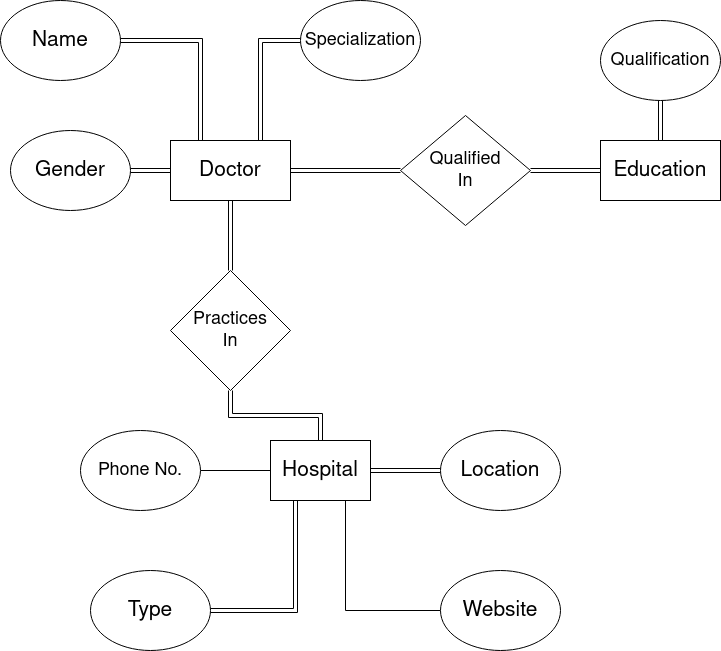

The diagram above was exported from draw.io. Its source (the exported page's mxGraphModel, read from the mxfile embedded in the PNG):
<mxGraphModel dx="1718" dy="454" grid="1" gridSize="10" guides="1" tooltips="1" connect="1" arrows="1" fold="1" page="1" pageScale="1" pageWidth="850" pageHeight="1100" math="0" shadow="0">
  <root>
    <mxCell id="0" />
    <mxCell id="1" parent="0" />
    <mxCell id="qUf2hzk51wOvBfaYsFrn-14" style="edgeStyle=orthogonalEdgeStyle;shape=link;rounded=0;orthogonalLoop=1;jettySize=auto;html=1;entryX=0;entryY=0.5;entryDx=0;entryDy=0;endArrow=none;endFill=0;" parent="1" source="qUf2hzk51wOvBfaYsFrn-1" target="qUf2hzk51wOvBfaYsFrn-13" edge="1">
      <mxGeometry relative="1" as="geometry" />
    </mxCell>
    <mxCell id="qUf2hzk51wOvBfaYsFrn-28" style="edgeStyle=orthogonalEdgeStyle;rounded=0;orthogonalLoop=1;jettySize=auto;html=1;endArrow=none;endFill=0;shape=link;" parent="1" source="qUf2hzk51wOvBfaYsFrn-1" target="qUf2hzk51wOvBfaYsFrn-17" edge="1">
      <mxGeometry relative="1" as="geometry" />
    </mxCell>
    <mxCell id="qUf2hzk51wOvBfaYsFrn-31" style="edgeStyle=orthogonalEdgeStyle;shape=link;rounded=0;orthogonalLoop=1;jettySize=auto;html=1;exitX=0.25;exitY=0;exitDx=0;exitDy=0;entryX=1;entryY=0.5;entryDx=0;entryDy=0;endArrow=none;endFill=0;" parent="1" source="qUf2hzk51wOvBfaYsFrn-1" target="qUf2hzk51wOvBfaYsFrn-2" edge="1">
      <mxGeometry relative="1" as="geometry" />
    </mxCell>
    <mxCell id="qUf2hzk51wOvBfaYsFrn-1" value="&lt;font style=&quot;font-size: 21px&quot;&gt;Doctor&lt;/font&gt;" style="rounded=0;whiteSpace=wrap;html=1;" parent="1" vertex="1">
      <mxGeometry x="120" y="160" width="120" height="60" as="geometry" />
    </mxCell>
    <mxCell id="qUf2hzk51wOvBfaYsFrn-2" value="&lt;font style=&quot;font-size: 21px&quot;&gt;Name&lt;/font&gt;" style="ellipse;whiteSpace=wrap;html=1;" parent="1" vertex="1">
      <mxGeometry x="-50" y="20" width="120" height="80" as="geometry" />
    </mxCell>
    <mxCell id="qUf2hzk51wOvBfaYsFrn-33" style="edgeStyle=orthogonalEdgeStyle;shape=link;rounded=0;orthogonalLoop=1;jettySize=auto;html=1;exitX=0;exitY=0.5;exitDx=0;exitDy=0;endArrow=none;endFill=0;" parent="1" source="qUf2hzk51wOvBfaYsFrn-5" target="qUf2hzk51wOvBfaYsFrn-1" edge="1">
      <mxGeometry relative="1" as="geometry">
        <Array as="points">
          <mxPoint x="210" y="60" />
        </Array>
      </mxGeometry>
    </mxCell>
    <mxCell id="qUf2hzk51wOvBfaYsFrn-5" value="&lt;font style=&quot;font-size: 18px&quot;&gt;Specialization&lt;/font&gt;" style="ellipse;whiteSpace=wrap;html=1;" parent="1" vertex="1">
      <mxGeometry x="250" y="20" width="120" height="80" as="geometry" />
    </mxCell>
    <mxCell id="qUf2hzk51wOvBfaYsFrn-9" value="&lt;font style=&quot;font-size: 21px&quot;&gt;Education&lt;/font&gt;" style="rounded=0;whiteSpace=wrap;html=1;" parent="1" vertex="1">
      <mxGeometry x="550" y="160" width="120" height="60" as="geometry" />
    </mxCell>
    <mxCell id="qUf2hzk51wOvBfaYsFrn-12" style="edgeStyle=orthogonalEdgeStyle;shape=link;rounded=0;orthogonalLoop=1;jettySize=auto;html=1;exitX=0.5;exitY=1;exitDx=0;exitDy=0;entryX=0.5;entryY=0;entryDx=0;entryDy=0;endArrow=none;endFill=0;" parent="1" source="qUf2hzk51wOvBfaYsFrn-11" target="qUf2hzk51wOvBfaYsFrn-9" edge="1">
      <mxGeometry relative="1" as="geometry" />
    </mxCell>
    <mxCell id="qUf2hzk51wOvBfaYsFrn-11" value="&lt;font style=&quot;font-size: 18px&quot;&gt;Qualification&lt;/font&gt;" style="ellipse;whiteSpace=wrap;html=1;" parent="1" vertex="1">
      <mxGeometry x="550" y="40" width="120" height="80" as="geometry" />
    </mxCell>
    <mxCell id="qUf2hzk51wOvBfaYsFrn-15" style="edgeStyle=orthogonalEdgeStyle;shape=link;rounded=0;orthogonalLoop=1;jettySize=auto;html=1;entryX=0;entryY=0.5;entryDx=0;entryDy=0;endArrow=none;endFill=0;" parent="1" source="qUf2hzk51wOvBfaYsFrn-13" target="qUf2hzk51wOvBfaYsFrn-9" edge="1">
      <mxGeometry relative="1" as="geometry" />
    </mxCell>
    <mxCell id="qUf2hzk51wOvBfaYsFrn-13" value="&lt;div style=&quot;font-size: 18px&quot;&gt;&lt;font style=&quot;font-size: 18px&quot;&gt;Qualified&lt;/font&gt;&lt;/div&gt;&lt;div style=&quot;font-size: 18px&quot;&gt;&lt;font style=&quot;font-size: 18px&quot;&gt;In&lt;/font&gt;&lt;br&gt;&lt;/div&gt;" style="rhombus;whiteSpace=wrap;html=1;" parent="1" vertex="1">
      <mxGeometry x="350" y="135" width="130" height="110" as="geometry" />
    </mxCell>
    <mxCell id="qUf2hzk51wOvBfaYsFrn-17" value="&lt;div style=&quot;font-size: 18px&quot;&gt;&lt;font style=&quot;font-size: 18px&quot;&gt;Practices&lt;/font&gt;&lt;/div&gt;&lt;div style=&quot;font-size: 18px&quot;&gt;&lt;font style=&quot;font-size: 18px&quot;&gt;In&lt;/font&gt;&lt;br&gt;&lt;/div&gt;" style="rhombus;whiteSpace=wrap;html=1;" parent="1" vertex="1">
      <mxGeometry x="120" y="290" width="120" height="120" as="geometry" />
    </mxCell>
    <mxCell id="qUf2hzk51wOvBfaYsFrn-20" style="edgeStyle=orthogonalEdgeStyle;rounded=0;orthogonalLoop=1;jettySize=auto;html=1;entryX=1;entryY=0.5;entryDx=0;entryDy=0;endArrow=none;endFill=0;" parent="1" source="qUf2hzk51wOvBfaYsFrn-18" target="qUf2hzk51wOvBfaYsFrn-19" edge="1">
      <mxGeometry relative="1" as="geometry" />
    </mxCell>
    <mxCell id="qUf2hzk51wOvBfaYsFrn-29" style="edgeStyle=orthogonalEdgeStyle;shape=link;rounded=0;orthogonalLoop=1;jettySize=auto;html=1;entryX=0.5;entryY=1;entryDx=0;entryDy=0;endArrow=none;endFill=0;" parent="1" source="qUf2hzk51wOvBfaYsFrn-18" target="qUf2hzk51wOvBfaYsFrn-17" edge="1">
      <mxGeometry relative="1" as="geometry" />
    </mxCell>
    <mxCell id="qUf2hzk51wOvBfaYsFrn-18" value="&lt;font style=&quot;font-size: 21px&quot;&gt;Hospital&lt;/font&gt;" style="rounded=0;whiteSpace=wrap;html=1;" parent="1" vertex="1">
      <mxGeometry x="220" y="460" width="100" height="60" as="geometry" />
    </mxCell>
    <mxCell id="qUf2hzk51wOvBfaYsFrn-19" value="&lt;font style=&quot;font-size: 18px&quot;&gt;Phone No.&lt;/font&gt;" style="ellipse;whiteSpace=wrap;html=1;" parent="1" vertex="1">
      <mxGeometry x="30" y="450" width="120" height="80" as="geometry" />
    </mxCell>
    <mxCell id="qUf2hzk51wOvBfaYsFrn-22" style="edgeStyle=orthogonalEdgeStyle;rounded=0;orthogonalLoop=1;jettySize=auto;html=1;entryX=1;entryY=0.5;entryDx=0;entryDy=0;endArrow=none;endFill=0;shape=link;" parent="1" source="qUf2hzk51wOvBfaYsFrn-21" target="qUf2hzk51wOvBfaYsFrn-18" edge="1">
      <mxGeometry relative="1" as="geometry" />
    </mxCell>
    <mxCell id="qUf2hzk51wOvBfaYsFrn-21" value="&lt;font style=&quot;font-size: 21px&quot;&gt;Location&lt;/font&gt;" style="ellipse;whiteSpace=wrap;html=1;" parent="1" vertex="1">
      <mxGeometry x="390" y="450" width="120" height="80" as="geometry" />
    </mxCell>
    <mxCell id="qUf2hzk51wOvBfaYsFrn-24" style="edgeStyle=orthogonalEdgeStyle;rounded=0;orthogonalLoop=1;jettySize=auto;html=1;endArrow=none;endFill=0;entryX=0.25;entryY=1;entryDx=0;entryDy=0;shape=link;" parent="1" source="qUf2hzk51wOvBfaYsFrn-23" target="qUf2hzk51wOvBfaYsFrn-18" edge="1">
      <mxGeometry relative="1" as="geometry">
        <mxPoint x="230" y="530" as="targetPoint" />
      </mxGeometry>
    </mxCell>
    <mxCell id="qUf2hzk51wOvBfaYsFrn-23" value="&lt;font style=&quot;font-size: 21px&quot;&gt;Type&lt;/font&gt;" style="ellipse;whiteSpace=wrap;html=1;" parent="1" vertex="1">
      <mxGeometry x="40" y="590" width="120" height="80" as="geometry" />
    </mxCell>
    <mxCell id="qUf2hzk51wOvBfaYsFrn-27" style="edgeStyle=orthogonalEdgeStyle;rounded=0;orthogonalLoop=1;jettySize=auto;html=1;entryX=0.75;entryY=1;entryDx=0;entryDy=0;endArrow=none;endFill=0;" parent="1" source="qUf2hzk51wOvBfaYsFrn-25" target="qUf2hzk51wOvBfaYsFrn-18" edge="1">
      <mxGeometry relative="1" as="geometry" />
    </mxCell>
    <mxCell id="qUf2hzk51wOvBfaYsFrn-25" value="&lt;font style=&quot;font-size: 21px&quot;&gt;Website&lt;/font&gt;" style="ellipse;whiteSpace=wrap;html=1;" parent="1" vertex="1">
      <mxGeometry x="390" y="590" width="120" height="80" as="geometry" />
    </mxCell>
    <mxCell id="NwuDm7zTsRq2FqZCr9DD-2" style="edgeStyle=orthogonalEdgeStyle;rounded=0;orthogonalLoop=1;jettySize=auto;html=1;entryX=0;entryY=0.5;entryDx=0;entryDy=0;shape=link;" edge="1" parent="1" source="NwuDm7zTsRq2FqZCr9DD-1" target="qUf2hzk51wOvBfaYsFrn-1">
      <mxGeometry relative="1" as="geometry" />
    </mxCell>
    <mxCell id="NwuDm7zTsRq2FqZCr9DD-1" value="&lt;font style=&quot;font-size: 21px&quot;&gt;&lt;span&gt;Gender&lt;/span&gt;&lt;/font&gt;" style="ellipse;whiteSpace=wrap;html=1;" vertex="1" parent="1">
      <mxGeometry x="-40" y="150" width="120" height="80" as="geometry" />
    </mxCell>
  </root>
</mxGraphModel>